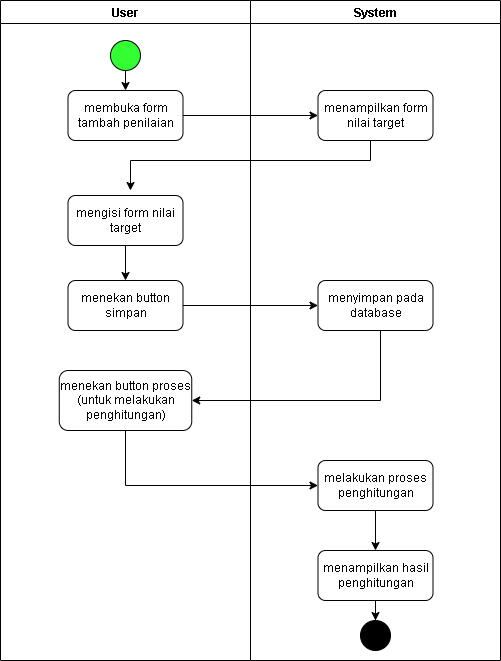

The diagram above was exported from draw.io. Its source (the exported page's mxGraphModel, read from the mxfile embedded in the PNG):
<mxGraphModel dx="1385" dy="545" grid="1" gridSize="10" guides="1" tooltips="1" connect="1" arrows="1" fold="1" page="1" pageScale="1" pageWidth="850" pageHeight="1100" math="0" shadow="0">
  <root>
    <mxCell id="0" />
    <mxCell id="1" parent="0" />
    <mxCell id="qVkb1uCATWhUB12CQqsr-1" value="User" style="swimlane;startSize=23;" vertex="1" parent="1">
      <mxGeometry x="160" y="60" width="250" height="660" as="geometry" />
    </mxCell>
    <mxCell id="qVkb1uCATWhUB12CQqsr-2" value="" style="ellipse;whiteSpace=wrap;html=1;aspect=fixed;fillColor=#33FF33;" vertex="1" parent="qVkb1uCATWhUB12CQqsr-1">
      <mxGeometry x="110" y="40" width="30" height="30" as="geometry" />
    </mxCell>
    <mxCell id="qVkb1uCATWhUB12CQqsr-3" value="membuka form tambah penilaian" style="rounded=1;whiteSpace=wrap;html=1;" vertex="1" parent="qVkb1uCATWhUB12CQqsr-1">
      <mxGeometry x="67.5" y="90" width="115" height="50" as="geometry" />
    </mxCell>
    <mxCell id="qVkb1uCATWhUB12CQqsr-4" value="" style="edgeStyle=orthogonalEdgeStyle;rounded=0;orthogonalLoop=1;jettySize=auto;html=1;" edge="1" parent="qVkb1uCATWhUB12CQqsr-1" source="qVkb1uCATWhUB12CQqsr-5" target="qVkb1uCATWhUB12CQqsr-7">
      <mxGeometry relative="1" as="geometry" />
    </mxCell>
    <mxCell id="qVkb1uCATWhUB12CQqsr-5" value="mengisi form nilai target" style="rounded=1;whiteSpace=wrap;html=1;" vertex="1" parent="qVkb1uCATWhUB12CQqsr-1">
      <mxGeometry x="67.5" y="195" width="115" height="50" as="geometry" />
    </mxCell>
    <mxCell id="qVkb1uCATWhUB12CQqsr-6" value="" style="endArrow=classic;html=1;rounded=0;entryX=0.5;entryY=0;entryDx=0;entryDy=0;exitX=0.5;exitY=1;exitDx=0;exitDy=0;" edge="1" parent="qVkb1uCATWhUB12CQqsr-1" source="qVkb1uCATWhUB12CQqsr-2" target="qVkb1uCATWhUB12CQqsr-3">
      <mxGeometry width="50" height="50" relative="1" as="geometry">
        <mxPoint x="120" y="70" as="sourcePoint" />
        <mxPoint x="170" y="20" as="targetPoint" />
      </mxGeometry>
    </mxCell>
    <mxCell id="qVkb1uCATWhUB12CQqsr-7" value="menekan button simpan" style="rounded=1;whiteSpace=wrap;html=1;" vertex="1" parent="qVkb1uCATWhUB12CQqsr-1">
      <mxGeometry x="67.5" y="280" width="115" height="50" as="geometry" />
    </mxCell>
    <mxCell id="qVkb1uCATWhUB12CQqsr-16" value="menekan button proses (untuk melakukan penghitungan)" style="rounded=1;whiteSpace=wrap;html=1;" vertex="1" parent="qVkb1uCATWhUB12CQqsr-1">
      <mxGeometry x="58.75" y="370" width="132.5" height="60" as="geometry" />
    </mxCell>
    <mxCell id="qVkb1uCATWhUB12CQqsr-8" value="System" style="swimlane;startSize=23;" vertex="1" parent="1">
      <mxGeometry x="410" y="60" width="250" height="660" as="geometry" />
    </mxCell>
    <mxCell id="qVkb1uCATWhUB12CQqsr-9" value="menampilkan form nilai target" style="rounded=1;whiteSpace=wrap;html=1;" vertex="1" parent="qVkb1uCATWhUB12CQqsr-8">
      <mxGeometry x="67.5" y="90" width="115" height="50" as="geometry" />
    </mxCell>
    <mxCell id="qVkb1uCATWhUB12CQqsr-11" value="menyimpan pada database" style="rounded=1;whiteSpace=wrap;html=1;" vertex="1" parent="qVkb1uCATWhUB12CQqsr-8">
      <mxGeometry x="67.5" y="280" width="115" height="50" as="geometry" />
    </mxCell>
    <mxCell id="qVkb1uCATWhUB12CQqsr-12" value="" style="ellipse;whiteSpace=wrap;html=1;aspect=fixed;fillColor=#000000;" vertex="1" parent="qVkb1uCATWhUB12CQqsr-8">
      <mxGeometry x="110" y="620" width="30" height="30" as="geometry" />
    </mxCell>
    <mxCell id="qVkb1uCATWhUB12CQqsr-22" style="edgeStyle=orthogonalEdgeStyle;rounded=0;orthogonalLoop=1;jettySize=auto;html=1;" edge="1" parent="qVkb1uCATWhUB12CQqsr-8" source="qVkb1uCATWhUB12CQqsr-18" target="qVkb1uCATWhUB12CQqsr-21">
      <mxGeometry relative="1" as="geometry" />
    </mxCell>
    <mxCell id="qVkb1uCATWhUB12CQqsr-18" value="melakukan proses penghitungan" style="rounded=1;whiteSpace=wrap;html=1;" vertex="1" parent="qVkb1uCATWhUB12CQqsr-8">
      <mxGeometry x="67.5" y="460" width="115" height="50" as="geometry" />
    </mxCell>
    <mxCell id="qVkb1uCATWhUB12CQqsr-26" style="edgeStyle=orthogonalEdgeStyle;rounded=0;orthogonalLoop=1;jettySize=auto;html=1;entryX=0.5;entryY=0;entryDx=0;entryDy=0;" edge="1" parent="qVkb1uCATWhUB12CQqsr-8" source="qVkb1uCATWhUB12CQqsr-21" target="qVkb1uCATWhUB12CQqsr-12">
      <mxGeometry relative="1" as="geometry" />
    </mxCell>
    <mxCell id="qVkb1uCATWhUB12CQqsr-21" value="menampilkan hasil penghitungan" style="rounded=1;whiteSpace=wrap;html=1;" vertex="1" parent="qVkb1uCATWhUB12CQqsr-8">
      <mxGeometry x="67.5" y="550" width="115" height="50" as="geometry" />
    </mxCell>
    <mxCell id="qVkb1uCATWhUB12CQqsr-13" value="" style="endArrow=classic;html=1;rounded=0;entryX=0;entryY=0.5;entryDx=0;entryDy=0;exitX=1;exitY=0.5;exitDx=0;exitDy=0;" edge="1" parent="1" source="qVkb1uCATWhUB12CQqsr-3" target="qVkb1uCATWhUB12CQqsr-9">
      <mxGeometry width="50" height="50" relative="1" as="geometry">
        <mxPoint x="455" y="200" as="sourcePoint" />
        <mxPoint x="455" y="220" as="targetPoint" />
      </mxGeometry>
    </mxCell>
    <mxCell id="qVkb1uCATWhUB12CQqsr-14" style="edgeStyle=orthogonalEdgeStyle;rounded=0;orthogonalLoop=1;jettySize=auto;html=1;" edge="1" parent="1" source="qVkb1uCATWhUB12CQqsr-9">
      <mxGeometry relative="1" as="geometry">
        <mxPoint x="290" y="250" as="targetPoint" />
        <Array as="points">
          <mxPoint x="530" y="220" />
          <mxPoint x="290" y="220" />
        </Array>
      </mxGeometry>
    </mxCell>
    <mxCell id="qVkb1uCATWhUB12CQqsr-15" style="edgeStyle=orthogonalEdgeStyle;rounded=0;orthogonalLoop=1;jettySize=auto;html=1;" edge="1" parent="1" source="qVkb1uCATWhUB12CQqsr-7" target="qVkb1uCATWhUB12CQqsr-11">
      <mxGeometry relative="1" as="geometry" />
    </mxCell>
    <mxCell id="qVkb1uCATWhUB12CQqsr-17" style="edgeStyle=orthogonalEdgeStyle;rounded=0;orthogonalLoop=1;jettySize=auto;html=1;entryX=1;entryY=0.5;entryDx=0;entryDy=0;" edge="1" parent="1" source="qVkb1uCATWhUB12CQqsr-11" target="qVkb1uCATWhUB12CQqsr-16">
      <mxGeometry relative="1" as="geometry">
        <Array as="points">
          <mxPoint x="540" y="460" />
        </Array>
      </mxGeometry>
    </mxCell>
    <mxCell id="qVkb1uCATWhUB12CQqsr-20" style="edgeStyle=orthogonalEdgeStyle;rounded=0;orthogonalLoop=1;jettySize=auto;html=1;entryX=0;entryY=0.5;entryDx=0;entryDy=0;" edge="1" parent="1" source="qVkb1uCATWhUB12CQqsr-16" target="qVkb1uCATWhUB12CQqsr-18">
      <mxGeometry relative="1" as="geometry">
        <Array as="points">
          <mxPoint x="285" y="545" />
        </Array>
      </mxGeometry>
    </mxCell>
  </root>
</mxGraphModel>